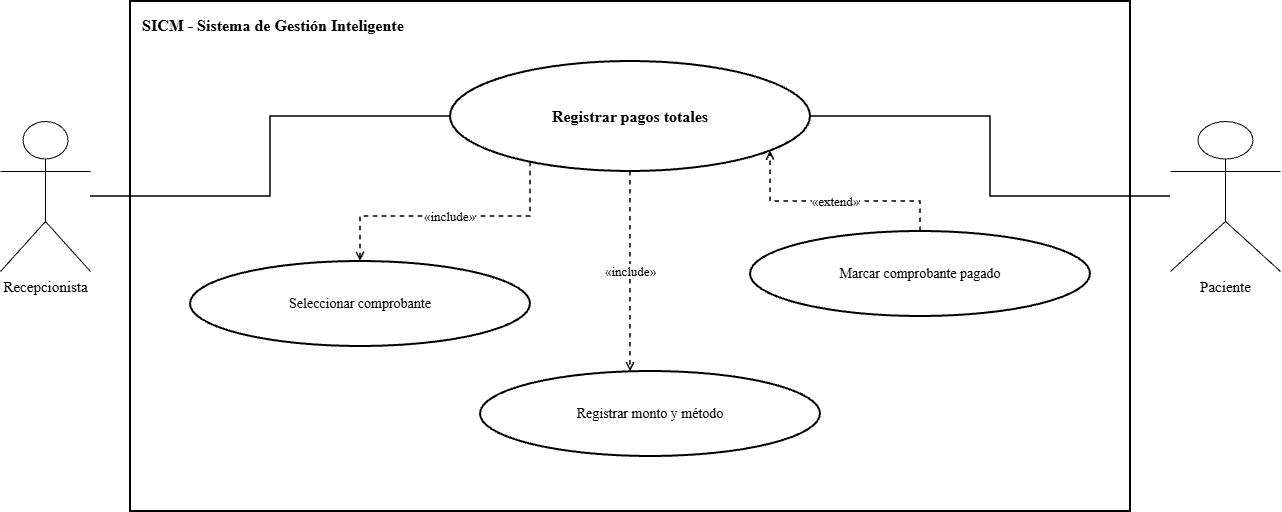

The diagram above was exported from draw.io. Its source (the exported page's mxGraphModel, read from the mxfile embedded in the PNG):
<mxGraphModel dx="1414" dy="743" grid="1" gridSize="10" guides="1" tooltips="1" connect="1" arrows="1" fold="1" page="1" pageScale="1" pageWidth="1600" pageHeight="1000" math="0" shadow="0">
  <root>
    <mxCell id="0" />
    <mxCell id="1" parent="0" />
    <mxCell id="2" parent="1" style="rounded=0;whiteSpace=wrap;html=1;fillColor=none;strokeColor=#000000;strokeWidth=2;verticalAlign=top;align=left;spacingTop=8;spacingLeft=10;fontStyle=1;fontSize=16;fontFamily=Times New Roman;" value="SICM - Sistema de Gestión Inteligente" vertex="1">
      <mxGeometry height="510" width="1000" x="280" y="90" as="geometry" />
    </mxCell>
    <mxCell id="3" parent="1" style="ellipse;whiteSpace=wrap;html=1;aspect=fixed;fillColor=#ffffff;strokeColor=#000000;strokeWidth=2;fontColor=#000000;fontSize=14;fontStyle=1;fontSize=16;fontFamily=Times New Roman;" value="&amp;nbsp;Registrar pagos totales&amp;nbsp;" vertex="1">
      <mxGeometry height="110" width="360" x="600" y="150" as="geometry" />
    </mxCell>
    <mxCell id="4" parent="1" style="shape=umlActor;verticalLabelPosition=bottom;verticalAlign=top;html=1;outlineConnect=0;fillColor=#ffffff;strokeColor=#000000;fontColor=#000000;fontSize=15;fontFamily=Times New Roman;" value="Recepcionista" vertex="1">
      <mxGeometry height="150" width="90" x="150" y="210" as="geometry" />
    </mxCell>
    <mxCell id="6" parent="1" style="shape=umlActor;verticalLabelPosition=bottom;verticalAlign=top;html=1;outlineConnect=0;fillColor=#ffffff;strokeColor=#000000;fontColor=#000000;fontSize=15;fontFamily=Times New Roman;" value="Paciente" vertex="1">
      <mxGeometry height="150" width="110" x="1320" y="210" as="geometry" />
    </mxCell>
    <mxCell id="7" edge="1" parent="1" source="4" style="edgeStyle=orthogonalEdgeStyle;rounded=0;orthogonalLoop=1;jettySize=auto;html=1;endArrow=none;strokeColor=#000000;strokeWidth=1.5;fontFamily=Times New Roman;" target="3" value="">
      <mxGeometry relative="1" as="geometry" />
    </mxCell>
    <mxCell id="9" edge="1" parent="1" source="6" style="edgeStyle=orthogonalEdgeStyle;rounded=0;orthogonalLoop=1;jettySize=auto;html=1;endArrow=none;strokeColor=#000000;strokeWidth=1.5;fontFamily=Times New Roman;" target="3" value="">
      <mxGeometry relative="1" as="geometry" />
    </mxCell>
    <mxCell id="10" parent="1" style="ellipse;whiteSpace=wrap;html=1;aspect=fixed;fillColor=#ffffff;strokeColor=#000000;strokeWidth=2;fontColor=#000000;fontSize=14;fontFamily=Times New Roman;" value="Seleccionar comprobante" vertex="1">
      <mxGeometry height="85" width="340" x="340" y="350" as="geometry" />
    </mxCell>
    <mxCell id="11" edge="1" parent="1" source="3" style="edgeStyle=orthogonalEdgeStyle;rounded=0;html=1;dashed=1;endArrow=open;endFill=0;strokeColor=#000000;strokeWidth=1.5;fontSize=13;labelBackgroundColor=#ffffff;fontFamily=Times New Roman;" target="10" value="«include»">
      <mxGeometry relative="1" as="geometry">
        <Array as="points">
          <mxPoint x="680" y="305.06" />
          <mxPoint x="510" y="305.06" />
        </Array>
      </mxGeometry>
    </mxCell>
    <mxCell id="12" parent="1" style="ellipse;whiteSpace=wrap;html=1;aspect=fixed;fillColor=#ffffff;strokeColor=#000000;strokeWidth=2;fontColor=#000000;fontSize=14;fontFamily=Times New Roman;" value="Registrar monto y método" vertex="1">
      <mxGeometry height="85" width="340" x="630" y="460" as="geometry" />
    </mxCell>
    <mxCell id="13" edge="1" parent="1" source="3" style="edgeStyle=orthogonalEdgeStyle;rounded=0;html=1;dashed=1;endArrow=open;endFill=0;strokeColor=#000000;strokeWidth=1.5;fontSize=13;labelBackgroundColor=#ffffff;fontFamily=Times New Roman;" target="12" value="«include»">
      <mxGeometry relative="1" as="geometry">
        <Array as="points">
          <mxPoint x="780" y="510" />
        </Array>
      </mxGeometry>
    </mxCell>
    <mxCell id="16" parent="1" style="ellipse;whiteSpace=wrap;html=1;aspect=fixed;fillColor=#ffffff;strokeColor=#000000;strokeWidth=2;fontColor=#000000;fontSize=14;fontFamily=Times New Roman;" value="Marcar comprobante pagado" vertex="1">
      <mxGeometry height="85" width="340" x="900" y="320" as="geometry" />
    </mxCell>
    <mxCell id="17" edge="1" parent="1" source="16" style="edgeStyle=orthogonalEdgeStyle;rounded=0;html=1;dashed=1;endArrow=open;endFill=0;strokeColor=#000000;strokeWidth=1.5;fontSize=13;labelBackgroundColor=#ffffff;fontFamily=Times New Roman;" target="3" value="«extend»">
      <mxGeometry relative="1" as="geometry">
        <Array as="points">
          <mxPoint x="1070" y="290" />
          <mxPoint x="920" y="290" />
        </Array>
      </mxGeometry>
    </mxCell>
  </root>
</mxGraphModel>